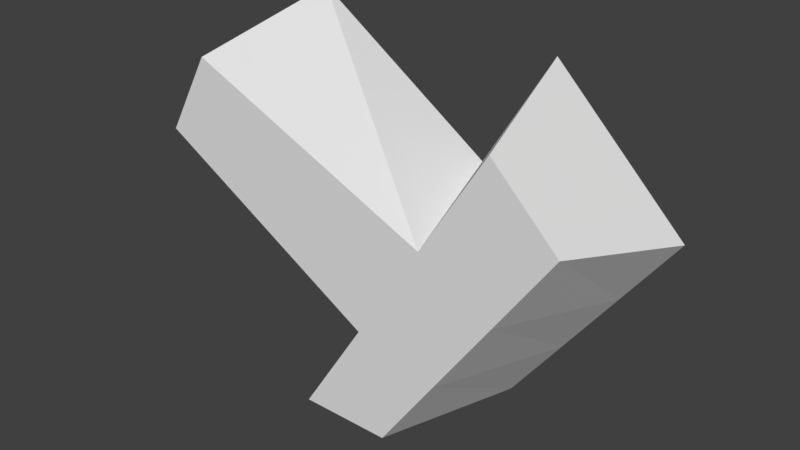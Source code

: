 # Source: forktemplate.blend  (saved by Blender 2.79.0; exported with 4.5.12 LTS)
import bpy
from mathutils import Matrix  # noqa: F401  (used for matrix-valued properties, if any)

bpy.ops.wm.read_factory_settings(use_empty=True)
scene = bpy.context.scene
scene.name = 'Scene'

# ---- collections
col_collection_1 = bpy.data.collections.new('Collection 1'); scene.collection.children.link(col_collection_1)

# ---- materials (node trees are filled in below, after node groups)
mat_material = bpy.data.materials.new('Material')
mat_material.alpha_threshold = 0.0
mat_material.use_transparent_shadow = False
mat_material.roughness = 0.5
mat_material.line_color = (0.0, 0.0, 0.0, 1.0)

# ---- material node trees

# ---- world
world_world = bpy.data.worlds.new('World'); scene.world = world_world
world_world.color = (0.05088, 0.05088, 0.05088)
world_world.use_sun_shadow = False
world_world.sun_shadow_jitter_overblur = 0.0
world_world.cycles.sampling_method = 'MANUAL'

# ---- meshes
me_cube = bpy.data.meshes.new('Cube')
me_cube.from_pydata([(1.0, -5.96e-08, -1.0), (0.5, -1.5, -1.0), (-0.5, -1.5, -1.0), (-1.0, 3.576e-07, -1.0), (2.707, -5.364e-07, 1.293), (2.354, -1.5, 1.646), (1.646, -1.5, 2.354), (1.293, 0.0, 2.707), (-1.5, -5.364e-07, 2.866), (-1.75, -1.5, 2.433), (-2.25, -1.5, 1.567), (-2.5, 0.0, 1.134), (1.569, -2.186e-07, -0.2357), (2.138, -3.775e-07, 0.5286), (1.118, -1.5, -0.1179), (1.736, -1.5, 0.7643), (0.2155, -1.5, 0.1179), (0.931, -1.5, 1.236), (-0.2357, 2.384e-07, 0.2357), (0.5286, 1.192e-07, 1.471)], [], [(0, 1, 2, 3), (4, 7, 6, 5), (13, 4, 5, 15), (15, 5, 6, 17), (17, 6, 7, 19), (12, 0, 3, 18), (8, 11, 10, 9), (4, 13, 19, 7), (13, 12, 18, 19), (2, 16, 18, 3), (8, 9, 17, 19), (1, 14, 16, 2), (14, 15, 17, 16), (0, 12, 14, 1), (12, 13, 15, 14), (11, 18, 16, 10), (9, 10, 16, 17), (8, 19, 18, 11)])
me_cube.materials.append(mat_material)
me_cube.use_remesh_preserve_volume = False
me_cube.use_remesh_preserve_attributes = False
me_cube.use_mirror_vertex_groups = False
me_cube.update()

# ---- objects
ob_pathsegment = bpy.data.objects.new('PathSegment', me_cube)

# ---- transforms, parenting, visibility, modifiers, constraints
ob_pathsegment.location = (0.0, 0.0, 0.0)
ob_pathsegment.lock_rotations_4d = False
ob_pathsegment.empty_display_type = 'ARROWS'
ob_pathsegment.lineart.crease_threshold = 0.0

# ---- collection membership
col_collection_1.objects.link(ob_pathsegment)

# ---- scene / render settings (as saved in the file)
scene.frame_start = 1; scene.frame_end = 250; scene.frame_set(1)
scene.render.engine = 'BLENDER_EEVEE_NEXT'
scene.render.resolution_percentage = 50
scene.render.dither_intensity = 0.0
scene.cycles.use_denoising = False
scene.cycles.samples = 128
scene.cycles.sampling_pattern = 'TABULATED_SOBOL'
scene.cycles.use_adaptive_sampling = False
scene.cycles.use_light_tree = False
scene.cycles.blur_glossy = 0.0
scene.cycles.sample_clamp_indirect = 0.0
scene.view_settings.view_transform = 'Standard'
bpy.context.view_layer.update()

# ---- added for rendering (the .blend has no active camera and no usable light): camera, sun
cam_auto = bpy.data.cameras.new('AutoCamera')
cam_auto.lens = 50.0
cam_auto.sensor_width = 36.0
cam_auto.clip_end = 1000.0
ob_auto_camera = bpy.data.objects.new('AutoCamera', cam_auto)
scene.collection.objects.link(ob_auto_camera)
ob_auto_camera.location = (6.26239, -8.1406, 5.86008)
ob_auto_camera.rotation_euler = (1.09748, -7.21219e-08, 0.694738)
scene.camera = ob_auto_camera
light_auto_sun = bpy.data.lights.new('AutoSun', 'SUN')
light_auto_sun.energy = 3.0
light_auto_sun.angle = 0.0523599
ob_auto_sun = bpy.data.objects.new('AutoSun', light_auto_sun)
scene.collection.objects.link(ob_auto_sun)
ob_auto_sun.rotation_euler = (0.872665, 0.174533, 0.523599)
bpy.context.view_layer.update()
